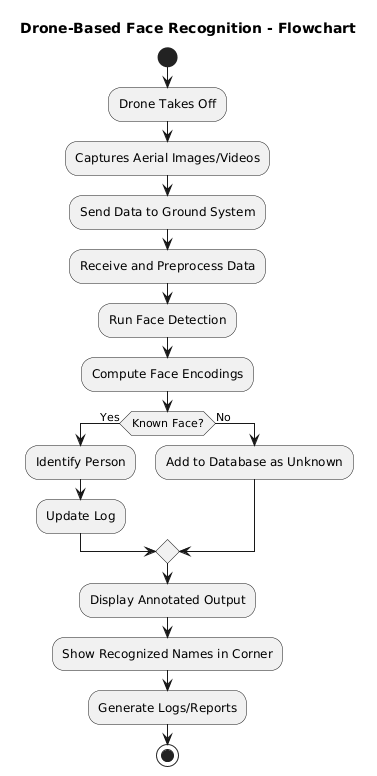

The diagram above was rendered by PlantUML. Its source (embedded in the PNG):
@startuml
title Drone-Based Face Recognition - Flowchart

start
:Drone Takes Off;
:Captures Aerial Images/Videos;

:Send Data to Ground System;
:Receive and Preprocess Data;

:Run Face Detection;
:Compute Face Encodings;

if (Known Face?) then (Yes)
  :Identify Person;
  :Update Log;
else (No)
  :Add to Database as Unknown;
endif

:Display Annotated Output;
:Show Recognized Names in Corner;

:Generate Logs/Reports;
stop
@enduml